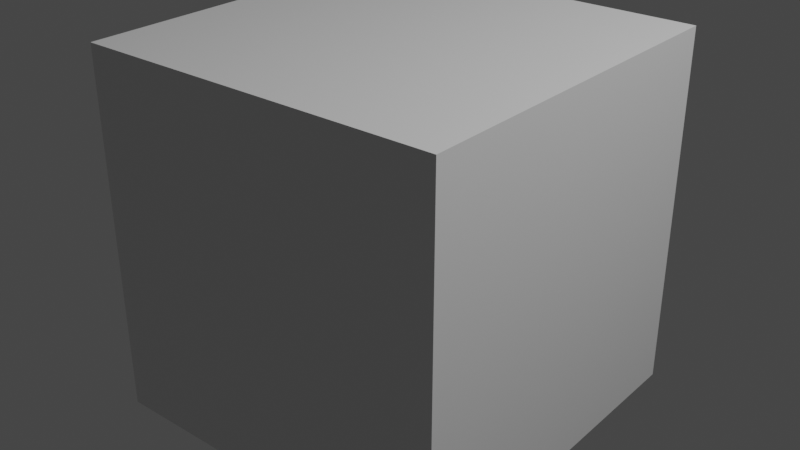 # Source: Chair.blend  (saved by Blender 2.93.20; exported with 4.5.12 LTS)
import bpy
from mathutils import Matrix  # noqa: F401  (used for matrix-valued properties, if any)

bpy.ops.wm.read_factory_settings(use_empty=True)
scene = bpy.context.scene
scene.name = 'Scene'

# ---- collections
col_collection = bpy.data.collections.new('Collection'); scene.collection.children.link(col_collection)

# ---- materials (node trees are filled in below, after node groups)
mat_material = bpy.data.materials.new('Material')
mat_material.alpha_threshold = 0.0
mat_material.use_transparent_shadow = False
mat_material.line_color = (0.0, 0.0, 0.0, 1.0)

# ---- material node trees
mat_material.use_nodes = True; mat_material.node_tree.nodes.clear()
_N = mat_material.node_tree.nodes; _L = mat_material.node_tree.links
n0 = _N.new('ShaderNodeOutputMaterial'); n0.name = 'Material Output'; n0.location = (300, 300)
n1 = _N.new('ShaderNodeBsdfPrincipled'); n1.name = 'Principled BSDF'; n1.location = (10, 300)
n1.distribution = 'GGX'
n1.subsurface_method = 'BURLEY'
n1.inputs[2].default_value = 0.4
n1.inputs[3].default_value = 1.45
n1.inputs[27].default_value = (0.0, 0.0, 0.0, 1.0)
n1.inputs[28].default_value = 1.0
_L.new(n1.outputs[0], n0.inputs[0])
n0.is_active_output = True

# ---- world
world_world = bpy.data.worlds.new('World'); scene.world = world_world
world_world.use_nodes = True; world_world.node_tree.nodes.clear()
_N = world_world.node_tree.nodes; _L = world_world.node_tree.links
n0 = _N.new('ShaderNodeOutputWorld'); n0.name = 'World Output'; n0.location = (300, 300)
n1 = _N.new('ShaderNodeBackground'); n1.name = 'Background'; n1.location = (10, 300)
n1.inputs[0].default_value = (0.05088, 0.05088, 0.05088, 1.0)
_L.new(n1.outputs[0], n0.inputs[0])
n0.is_active_output = True
world_world.color = (0.05088, 0.05088, 0.05088)
world_world.use_sun_shadow = False
world_world.sun_shadow_jitter_overblur = 0.0

# ---- lights
light_light = bpy.data.lights.new('Light', 'POINT')
light_light.transmission_factor = 0.0
light_light.energy = 1000.0
light_light.shadow_soft_size = 0.1
light_light.shadow_maximum_resolution = 0.006
light_light.use_absolute_resolution = True

# ---- meshes
me_cube = bpy.data.meshes.new('Cube')
me_cube.from_pydata([(1.0, 1.0, 1.0), (1.0, 1.0, -1.0), (1.0, -1.0, 1.0), (1.0, -1.0, -1.0), (-1.0, 1.0, 1.0), (-1.0, 1.0, -1.0), (-1.0, -1.0, 1.0), (-1.0, -1.0, -1.0)], [], [(0, 4, 6, 2), (3, 2, 6, 7), (7, 6, 4, 5), (5, 1, 3, 7), (1, 0, 2, 3), (5, 4, 0, 1)])
_uv = me_cube.uv_layers.new(name='UVMap')
_uv.uv.foreach_set('vector', [0.625, 0.5, 0.875, 0.5, 0.875, 0.75, 0.625, 0.75, 0.375, 0.75, 0.625, 0.75, 0.625, 1.0, 0.375, 1.0, 0.375, 0.0, 0.625, 0.0, 0.625, 0.25, 0.375, 0.25, 0.125, 0.5, 0.375, 0.5, 0.375, 0.75, 0.125, 0.75, 0.375, 0.5, 0.625, 0.5, 0.625, 0.75, 0.375, 0.75, 0.375, 0.25, 0.625, 0.25, 0.625, 0.5, 0.375, 0.5])
me_cube.materials.append(mat_material)
me_cube.use_remesh_preserve_volume = False
me_cube.use_remesh_preserve_attributes = False
me_cube.use_mirror_vertex_groups = False
me_cube.update()

# ---- objects
ob_cube = bpy.data.objects.new('Cube', me_cube)
ob_light = bpy.data.objects.new('Light', light_light)

# ---- transforms, parenting, visibility, modifiers, constraints
ob_cube.location = (0.0, 0.0, 0.0)
ob_cube.lock_rotations_4d = False
ob_cube.empty_display_type = 'ARROWS'
ob_cube.lineart.crease_threshold = 0.0
ob_light.location = (4.076, 1.005, 5.904)
ob_light.rotation_euler = (0.6503, 0.05522, 1.866)
ob_light.lock_rotations_4d = False
ob_light.empty_display_type = 'ARROWS'
ob_light.color = (0.0, 0.0, 0.0, 0.0)
ob_light.lineart.crease_threshold = 0.0

# ---- collection membership
col_collection.objects.link(ob_cube)
col_collection.objects.link(ob_light)

# ---- scene / render settings (as saved in the file)
scene.frame_start = 1; scene.frame_end = 250; scene.frame_set(1)
scene.render.engine = 'BLENDER_EEVEE_NEXT'
scene.cycles.use_denoising = False
scene.cycles.samples = 128
scene.cycles.sampling_pattern = 'TABULATED_SOBOL'
scene.cycles.use_adaptive_sampling = False
scene.cycles.use_light_tree = False
scene.view_settings.view_transform = 'Filmic'
bpy.context.view_layer.update()

# ---- added for rendering (the .blend has no active camera): camera
cam_auto = bpy.data.cameras.new('AutoCamera')
cam_auto.lens = 50.0
cam_auto.sensor_width = 36.0
cam_auto.clip_end = 1000.0
ob_auto_camera = bpy.data.objects.new('AutoCamera', cam_auto)
scene.collection.objects.link(ob_auto_camera)
ob_auto_camera.location = (3.20507, -3.84609, 2.56406)
ob_auto_camera.rotation_euler = (1.09748, -7.21219e-08, 0.694738)
scene.camera = ob_auto_camera
bpy.context.view_layer.update()
